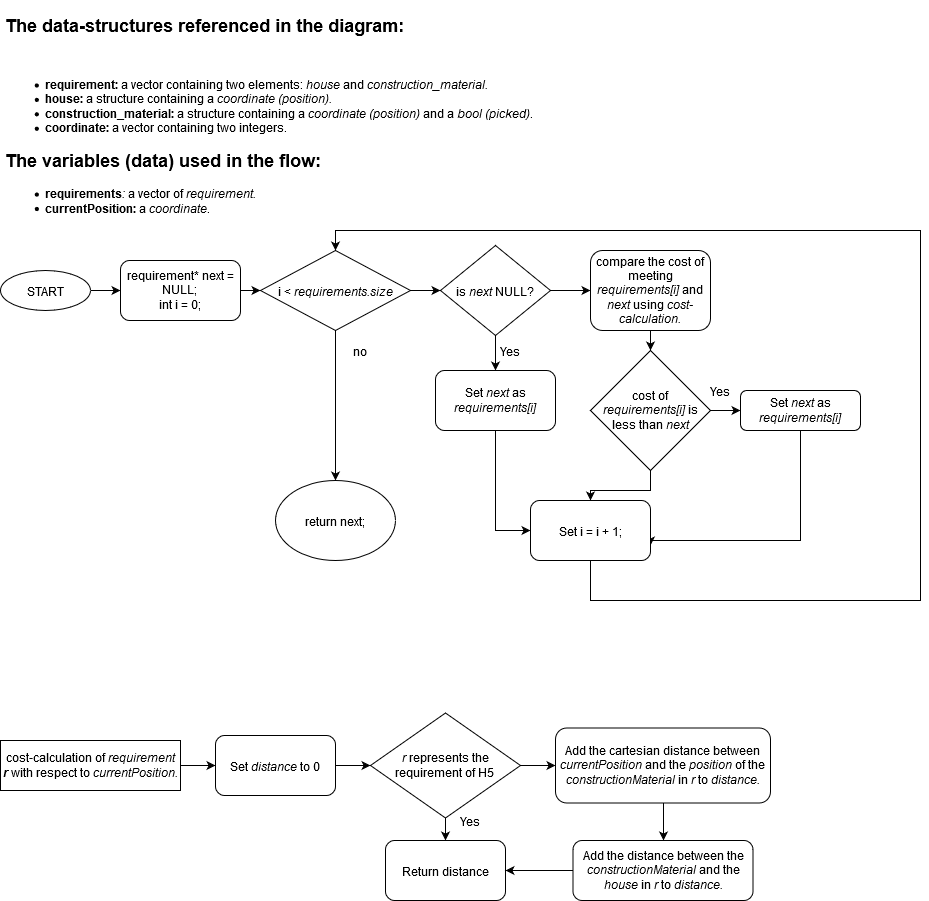

The diagram above was exported from draw.io. Its source (the exported page's mxGraphModel, read from the mxfile embedded in the PNG):
<mxGraphModel dx="754" dy="404" grid="1" gridSize="10" guides="1" tooltips="1" connect="1" arrows="1" fold="1" page="1" pageScale="1" pageWidth="850" pageHeight="1100" math="0" shadow="0">
  <root>
    <mxCell id="kIKStHEuxBNd8U1wnLzL-0" />
    <mxCell id="kIKStHEuxBNd8U1wnLzL-1" parent="kIKStHEuxBNd8U1wnLzL-0" />
    <mxCell id="ZrM0Olkp8Tcn0XH2dCid-0" value="&lt;h2&gt;The data-structures referenced in the diagram:&lt;/h2&gt;&lt;div&gt;&lt;br&gt;&lt;/div&gt;&lt;div&gt;&lt;ul&gt;&lt;li&gt;&lt;b&gt;requirement: &lt;/b&gt;a vector containing two elements: &lt;i&gt;house &lt;/i&gt;and &lt;i&gt;construction_material.&lt;/i&gt;&lt;/li&gt;&lt;li&gt;&lt;b&gt;house: &lt;/b&gt;a structure containing a &lt;i&gt;coordinate (position). &lt;br&gt;&lt;/i&gt;&lt;/li&gt;&lt;li&gt;&lt;b&gt;construction_material: &lt;/b&gt;a structure containing a &lt;i&gt;coordinate (position) &lt;/i&gt;and a &lt;i&gt;bool (picked)&lt;/i&gt;.&lt;/li&gt;&lt;li&gt;&lt;b&gt;coordinate: &lt;/b&gt;a vector containing two integers.&lt;/li&gt;&lt;/ul&gt;&lt;div&gt;&lt;h2&gt;The variables (data) used in the flow:&lt;/h2&gt;&lt;div&gt;&lt;ul&gt;&lt;li&gt;&lt;b&gt;requirements&lt;/b&gt;&lt;i&gt;: &lt;/i&gt;a vector of &lt;i&gt;requirement.&lt;/i&gt;&lt;/li&gt;&lt;li&gt;&lt;b&gt;currentPosition: &lt;/b&gt;a &lt;i&gt;coordinate&lt;/i&gt;.&lt;br&gt;&lt;i&gt;&lt;/i&gt;&lt;/li&gt;&lt;/ul&gt;&lt;/div&gt;&lt;/div&gt;&lt;/div&gt;" style="text;html=1;strokeColor=none;fillColor=none;spacing=5;spacingTop=-20;whiteSpace=wrap;overflow=hidden;rounded=0;" parent="kIKStHEuxBNd8U1wnLzL-1" vertex="1">
      <mxGeometry x="20" y="20" width="550" height="240" as="geometry" />
    </mxCell>
    <mxCell id="ZrM0Olkp8Tcn0XH2dCid-3" value="" style="edgeStyle=orthogonalEdgeStyle;rounded=0;orthogonalLoop=1;jettySize=auto;html=1;" parent="kIKStHEuxBNd8U1wnLzL-1" source="ZrM0Olkp8Tcn0XH2dCid-1" target="ZrM0Olkp8Tcn0XH2dCid-2" edge="1">
      <mxGeometry relative="1" as="geometry" />
    </mxCell>
    <mxCell id="ZrM0Olkp8Tcn0XH2dCid-1" value="&lt;div&gt;START&lt;/div&gt;" style="ellipse;whiteSpace=wrap;html=1;" parent="kIKStHEuxBNd8U1wnLzL-1" vertex="1">
      <mxGeometry x="20" y="280" width="90" height="40" as="geometry" />
    </mxCell>
    <mxCell id="ZrM0Olkp8Tcn0XH2dCid-5" value="" style="edgeStyle=orthogonalEdgeStyle;rounded=0;orthogonalLoop=1;jettySize=auto;html=1;" parent="kIKStHEuxBNd8U1wnLzL-1" source="ZrM0Olkp8Tcn0XH2dCid-2" target="ZrM0Olkp8Tcn0XH2dCid-4" edge="1">
      <mxGeometry relative="1" as="geometry" />
    </mxCell>
    <mxCell id="ZrM0Olkp8Tcn0XH2dCid-2" value="requirement* next = NULL;&lt;br&gt;&lt;div&gt;int i = 0;&lt;/div&gt;" style="rounded=1;whiteSpace=wrap;html=1;" parent="kIKStHEuxBNd8U1wnLzL-1" vertex="1">
      <mxGeometry x="140" y="270" width="120" height="60" as="geometry" />
    </mxCell>
    <mxCell id="ZrM0Olkp8Tcn0XH2dCid-10" value="" style="edgeStyle=orthogonalEdgeStyle;rounded=0;orthogonalLoop=1;jettySize=auto;html=1;" parent="kIKStHEuxBNd8U1wnLzL-1" source="ZrM0Olkp8Tcn0XH2dCid-4" target="ZrM0Olkp8Tcn0XH2dCid-8" edge="1">
      <mxGeometry relative="1" as="geometry" />
    </mxCell>
    <mxCell id="ZrM0Olkp8Tcn0XH2dCid-14" value="" style="edgeStyle=orthogonalEdgeStyle;rounded=0;orthogonalLoop=1;jettySize=auto;html=1;" parent="kIKStHEuxBNd8U1wnLzL-1" source="ZrM0Olkp8Tcn0XH2dCid-4" target="ZrM0Olkp8Tcn0XH2dCid-13" edge="1">
      <mxGeometry relative="1" as="geometry" />
    </mxCell>
    <mxCell id="ZrM0Olkp8Tcn0XH2dCid-4" value="i &amp;lt; &lt;i&gt;requirements.size&lt;/i&gt;" style="rhombus;whiteSpace=wrap;html=1;" parent="kIKStHEuxBNd8U1wnLzL-1" vertex="1">
      <mxGeometry x="280" y="260" width="150" height="80" as="geometry" />
    </mxCell>
    <mxCell id="ZrM0Olkp8Tcn0XH2dCid-8" value="return next;" style="ellipse;whiteSpace=wrap;html=1;" parent="kIKStHEuxBNd8U1wnLzL-1" vertex="1">
      <mxGeometry x="295" y="490" width="120" height="80" as="geometry" />
    </mxCell>
    <mxCell id="ZrM0Olkp8Tcn0XH2dCid-11" value="no" style="text;html=1;strokeColor=none;fillColor=none;align=center;verticalAlign=middle;whiteSpace=wrap;rounded=0;" parent="kIKStHEuxBNd8U1wnLzL-1" vertex="1">
      <mxGeometry x="360" y="350" width="40" height="20" as="geometry" />
    </mxCell>
    <mxCell id="ZrM0Olkp8Tcn0XH2dCid-16" value="" style="edgeStyle=orthogonalEdgeStyle;rounded=0;orthogonalLoop=1;jettySize=auto;html=1;" parent="kIKStHEuxBNd8U1wnLzL-1" source="ZrM0Olkp8Tcn0XH2dCid-13" target="ZrM0Olkp8Tcn0XH2dCid-15" edge="1">
      <mxGeometry relative="1" as="geometry" />
    </mxCell>
    <mxCell id="ZrM0Olkp8Tcn0XH2dCid-19" value="" style="edgeStyle=orthogonalEdgeStyle;rounded=0;orthogonalLoop=1;jettySize=auto;html=1;" parent="kIKStHEuxBNd8U1wnLzL-1" source="ZrM0Olkp8Tcn0XH2dCid-13" target="ZrM0Olkp8Tcn0XH2dCid-18" edge="1">
      <mxGeometry relative="1" as="geometry" />
    </mxCell>
    <mxCell id="ZrM0Olkp8Tcn0XH2dCid-13" value="is &lt;i&gt;next &lt;/i&gt;NULL?" style="rhombus;whiteSpace=wrap;html=1;" parent="kIKStHEuxBNd8U1wnLzL-1" vertex="1">
      <mxGeometry x="460" y="255" width="110" height="90" as="geometry" />
    </mxCell>
    <mxCell id="ZrM0Olkp8Tcn0XH2dCid-28" style="edgeStyle=orthogonalEdgeStyle;rounded=0;orthogonalLoop=1;jettySize=auto;html=1;entryX=0;entryY=0.5;entryDx=0;entryDy=0;" parent="kIKStHEuxBNd8U1wnLzL-1" source="ZrM0Olkp8Tcn0XH2dCid-15" target="ZrM0Olkp8Tcn0XH2dCid-26" edge="1">
      <mxGeometry relative="1" as="geometry" />
    </mxCell>
    <mxCell id="ZrM0Olkp8Tcn0XH2dCid-15" value="Set &lt;i&gt;next &lt;/i&gt;as &lt;i&gt;requirements[i]&lt;/i&gt;" style="rounded=1;whiteSpace=wrap;html=1;" parent="kIKStHEuxBNd8U1wnLzL-1" vertex="1">
      <mxGeometry x="455" y="380" width="120" height="60" as="geometry" />
    </mxCell>
    <mxCell id="ZrM0Olkp8Tcn0XH2dCid-17" value="&lt;div&gt;Yes&lt;/div&gt;" style="text;html=1;strokeColor=none;fillColor=none;align=center;verticalAlign=middle;whiteSpace=wrap;rounded=0;" parent="kIKStHEuxBNd8U1wnLzL-1" vertex="1">
      <mxGeometry x="510" y="350" width="40" height="20" as="geometry" />
    </mxCell>
    <mxCell id="ZrM0Olkp8Tcn0XH2dCid-21" value="" style="edgeStyle=orthogonalEdgeStyle;rounded=0;orthogonalLoop=1;jettySize=auto;html=1;" parent="kIKStHEuxBNd8U1wnLzL-1" source="ZrM0Olkp8Tcn0XH2dCid-18" target="ZrM0Olkp8Tcn0XH2dCid-20" edge="1">
      <mxGeometry relative="1" as="geometry" />
    </mxCell>
    <mxCell id="ZrM0Olkp8Tcn0XH2dCid-18" value="compare the cost of meeting &lt;i&gt;requirements[i] &lt;/i&gt;and &lt;i&gt;next &lt;/i&gt;using &lt;i&gt;cost-calculation.&lt;/i&gt;" style="rounded=1;whiteSpace=wrap;html=1;" parent="kIKStHEuxBNd8U1wnLzL-1" vertex="1">
      <mxGeometry x="610" y="260" width="120" height="80" as="geometry" />
    </mxCell>
    <mxCell id="ZrM0Olkp8Tcn0XH2dCid-24" value="" style="edgeStyle=orthogonalEdgeStyle;rounded=0;orthogonalLoop=1;jettySize=auto;html=1;" parent="kIKStHEuxBNd8U1wnLzL-1" source="ZrM0Olkp8Tcn0XH2dCid-20" target="ZrM0Olkp8Tcn0XH2dCid-23" edge="1">
      <mxGeometry relative="1" as="geometry" />
    </mxCell>
    <mxCell id="ZrM0Olkp8Tcn0XH2dCid-29" value="" style="edgeStyle=orthogonalEdgeStyle;rounded=0;orthogonalLoop=1;jettySize=auto;html=1;" parent="kIKStHEuxBNd8U1wnLzL-1" source="ZrM0Olkp8Tcn0XH2dCid-20" target="ZrM0Olkp8Tcn0XH2dCid-26" edge="1">
      <mxGeometry relative="1" as="geometry" />
    </mxCell>
    <mxCell id="ZrM0Olkp8Tcn0XH2dCid-20" value="cost of &lt;i&gt;requirements[i]&lt;/i&gt; is less than &lt;i&gt;next&lt;/i&gt;" style="rhombus;whiteSpace=wrap;html=1;" parent="kIKStHEuxBNd8U1wnLzL-1" vertex="1">
      <mxGeometry x="610" y="360" width="120" height="120" as="geometry" />
    </mxCell>
    <mxCell id="ZrM0Olkp8Tcn0XH2dCid-30" style="edgeStyle=orthogonalEdgeStyle;rounded=0;orthogonalLoop=1;jettySize=auto;html=1;entryX=1;entryY=0.75;entryDx=0;entryDy=0;" parent="kIKStHEuxBNd8U1wnLzL-1" source="ZrM0Olkp8Tcn0XH2dCid-23" target="ZrM0Olkp8Tcn0XH2dCid-26" edge="1">
      <mxGeometry relative="1" as="geometry">
        <Array as="points">
          <mxPoint x="820" y="550" />
          <mxPoint x="670" y="550" />
        </Array>
      </mxGeometry>
    </mxCell>
    <mxCell id="ZrM0Olkp8Tcn0XH2dCid-23" value="Set &lt;i&gt;next &lt;/i&gt;as &lt;i&gt;requirements[i]&lt;/i&gt;" style="rounded=1;whiteSpace=wrap;html=1;" parent="kIKStHEuxBNd8U1wnLzL-1" vertex="1">
      <mxGeometry x="760" y="400" width="120" height="40" as="geometry" />
    </mxCell>
    <mxCell id="ZrM0Olkp8Tcn0XH2dCid-25" value="Yes" style="text;html=1;strokeColor=none;fillColor=none;align=center;verticalAlign=middle;whiteSpace=wrap;rounded=0;" parent="kIKStHEuxBNd8U1wnLzL-1" vertex="1">
      <mxGeometry x="720" y="390" width="40" height="20" as="geometry" />
    </mxCell>
    <mxCell id="ZrM0Olkp8Tcn0XH2dCid-31" style="edgeStyle=orthogonalEdgeStyle;rounded=0;orthogonalLoop=1;jettySize=auto;html=1;entryX=0.5;entryY=0;entryDx=0;entryDy=0;" parent="kIKStHEuxBNd8U1wnLzL-1" source="ZrM0Olkp8Tcn0XH2dCid-26" target="ZrM0Olkp8Tcn0XH2dCid-4" edge="1">
      <mxGeometry relative="1" as="geometry">
        <Array as="points">
          <mxPoint x="610" y="610" />
          <mxPoint x="940" y="610" />
          <mxPoint x="940" y="240" />
          <mxPoint x="355" y="240" />
        </Array>
      </mxGeometry>
    </mxCell>
    <mxCell id="ZrM0Olkp8Tcn0XH2dCid-26" value="Set i = i + 1;" style="rounded=1;whiteSpace=wrap;html=1;" parent="kIKStHEuxBNd8U1wnLzL-1" vertex="1">
      <mxGeometry x="550" y="510" width="120" height="60" as="geometry" />
    </mxCell>
    <mxCell id="ZrM0Olkp8Tcn0XH2dCid-37" value="" style="edgeStyle=orthogonalEdgeStyle;rounded=0;orthogonalLoop=1;jettySize=auto;html=1;" parent="kIKStHEuxBNd8U1wnLzL-1" source="ZrM0Olkp8Tcn0XH2dCid-32" target="ZrM0Olkp8Tcn0XH2dCid-36" edge="1">
      <mxGeometry relative="1" as="geometry" />
    </mxCell>
    <mxCell id="ZrM0Olkp8Tcn0XH2dCid-32" value="cost-calculation of &lt;i&gt;requirement &lt;b&gt;r &lt;/b&gt;&lt;/i&gt;with respect to &lt;i&gt;currentPosition.&lt;/i&gt;" style="rounded=0;whiteSpace=wrap;html=1;" parent="kIKStHEuxBNd8U1wnLzL-1" vertex="1">
      <mxGeometry x="20" y="750" width="180" height="50" as="geometry" />
    </mxCell>
    <mxCell id="ZrM0Olkp8Tcn0XH2dCid-40" value="" style="edgeStyle=orthogonalEdgeStyle;rounded=0;orthogonalLoop=1;jettySize=auto;html=1;" parent="kIKStHEuxBNd8U1wnLzL-1" source="ZrM0Olkp8Tcn0XH2dCid-34" target="ZrM0Olkp8Tcn0XH2dCid-39" edge="1">
      <mxGeometry relative="1" as="geometry" />
    </mxCell>
    <mxCell id="ZrM0Olkp8Tcn0XH2dCid-43" value="" style="edgeStyle=orthogonalEdgeStyle;rounded=0;orthogonalLoop=1;jettySize=auto;html=1;" parent="kIKStHEuxBNd8U1wnLzL-1" source="ZrM0Olkp8Tcn0XH2dCid-34" target="ZrM0Olkp8Tcn0XH2dCid-42" edge="1">
      <mxGeometry relative="1" as="geometry" />
    </mxCell>
    <mxCell id="ZrM0Olkp8Tcn0XH2dCid-34" value="&lt;i&gt;r &lt;/i&gt;represents the requirement of H5&lt;br&gt;&lt;i&gt;&lt;/i&gt;" style="rhombus;whiteSpace=wrap;html=1;" parent="kIKStHEuxBNd8U1wnLzL-1" vertex="1">
      <mxGeometry x="390" y="722.5" width="150" height="105" as="geometry" />
    </mxCell>
    <mxCell id="ZrM0Olkp8Tcn0XH2dCid-38" value="" style="edgeStyle=orthogonalEdgeStyle;rounded=0;orthogonalLoop=1;jettySize=auto;html=1;" parent="kIKStHEuxBNd8U1wnLzL-1" source="ZrM0Olkp8Tcn0XH2dCid-36" target="ZrM0Olkp8Tcn0XH2dCid-34" edge="1">
      <mxGeometry relative="1" as="geometry" />
    </mxCell>
    <mxCell id="ZrM0Olkp8Tcn0XH2dCid-36" value="Set &lt;i&gt;distance &lt;/i&gt;to 0" style="rounded=1;whiteSpace=wrap;html=1;" parent="kIKStHEuxBNd8U1wnLzL-1" vertex="1">
      <mxGeometry x="235" y="745" width="120" height="60" as="geometry" />
    </mxCell>
    <mxCell id="ZrM0Olkp8Tcn0XH2dCid-39" value="Return distance" style="rounded=1;whiteSpace=wrap;html=1;" parent="kIKStHEuxBNd8U1wnLzL-1" vertex="1">
      <mxGeometry x="405" y="850" width="120" height="60" as="geometry" />
    </mxCell>
    <mxCell id="ZrM0Olkp8Tcn0XH2dCid-41" value="Yes" style="text;html=1;strokeColor=none;fillColor=none;align=center;verticalAlign=middle;whiteSpace=wrap;rounded=0;" parent="kIKStHEuxBNd8U1wnLzL-1" vertex="1">
      <mxGeometry x="470" y="820" width="40" height="20" as="geometry" />
    </mxCell>
    <mxCell id="2Z9MJBzmOV0mv3H1_kib-0" value="" style="edgeStyle=orthogonalEdgeStyle;rounded=0;orthogonalLoop=1;jettySize=auto;html=1;" edge="1" parent="kIKStHEuxBNd8U1wnLzL-1" source="ZrM0Olkp8Tcn0XH2dCid-42" target="ZrM0Olkp8Tcn0XH2dCid-44">
      <mxGeometry relative="1" as="geometry" />
    </mxCell>
    <mxCell id="ZrM0Olkp8Tcn0XH2dCid-42" value="Add the cartesian distance between &lt;i&gt;currentPosition &lt;/i&gt;and the &lt;i&gt;position &lt;/i&gt;of the &lt;i&gt;constructionMaterial &lt;/i&gt;in &lt;i&gt;r &lt;/i&gt;to &lt;i&gt;distance.&lt;/i&gt;" style="rounded=1;whiteSpace=wrap;html=1;" parent="kIKStHEuxBNd8U1wnLzL-1" vertex="1">
      <mxGeometry x="575" y="737.5" width="215" height="75" as="geometry" />
    </mxCell>
    <mxCell id="2Z9MJBzmOV0mv3H1_kib-1" value="" style="edgeStyle=orthogonalEdgeStyle;rounded=0;orthogonalLoop=1;jettySize=auto;html=1;" edge="1" parent="kIKStHEuxBNd8U1wnLzL-1" source="ZrM0Olkp8Tcn0XH2dCid-44" target="ZrM0Olkp8Tcn0XH2dCid-39">
      <mxGeometry relative="1" as="geometry" />
    </mxCell>
    <mxCell id="ZrM0Olkp8Tcn0XH2dCid-44" value="Add the distance between the &lt;i&gt;constructionMaterial &lt;/i&gt;and the &lt;i&gt;house &lt;/i&gt;in &lt;i&gt;r &lt;/i&gt;to &lt;i&gt;distance.&lt;/i&gt;" style="rounded=1;whiteSpace=wrap;html=1;" parent="kIKStHEuxBNd8U1wnLzL-1" vertex="1">
      <mxGeometry x="592.5" y="850" width="180" height="60" as="geometry" />
    </mxCell>
  </root>
</mxGraphModel>